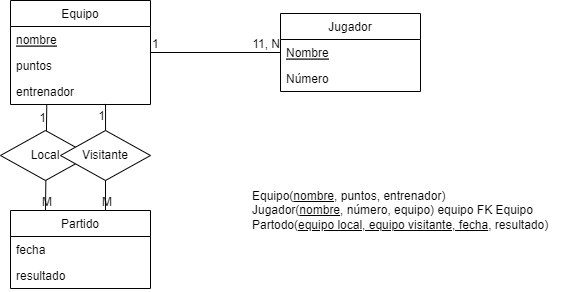

The diagram above was exported from draw.io. Its source (the exported page's mxGraphModel, read from the mxfile embedded in the PNG):
<mxGraphModel dx="1108" dy="553" grid="1" gridSize="10" guides="1" tooltips="1" connect="1" arrows="1" fold="1" page="1" pageScale="1" pageWidth="1169" pageHeight="827" math="0" shadow="0">
  <root>
    <mxCell id="0" />
    <mxCell id="1" parent="0" />
    <mxCell id="MWAFKSvKoIHzMAXofELc-1" value="Equipo" style="swimlane;fontStyle=0;childLayout=stackLayout;horizontal=1;startSize=26;fillColor=none;horizontalStack=0;resizeParent=1;resizeParentMax=0;resizeLast=0;collapsible=1;marginBottom=0;" vertex="1" parent="1">
      <mxGeometry x="200" y="90" width="140" height="104" as="geometry" />
    </mxCell>
    <mxCell id="MWAFKSvKoIHzMAXofELc-2" value="nombre" style="text;strokeColor=none;fillColor=none;align=left;verticalAlign=top;spacingLeft=4;spacingRight=4;overflow=hidden;rotatable=0;points=[[0,0.5],[1,0.5]];portConstraint=eastwest;fontStyle=4" vertex="1" parent="MWAFKSvKoIHzMAXofELc-1">
      <mxGeometry y="26" width="140" height="26" as="geometry" />
    </mxCell>
    <mxCell id="MWAFKSvKoIHzMAXofELc-14" value="puntos" style="text;strokeColor=none;fillColor=none;align=left;verticalAlign=top;spacingLeft=4;spacingRight=4;overflow=hidden;rotatable=0;points=[[0,0.5],[1,0.5]];portConstraint=eastwest;fontStyle=0" vertex="1" parent="MWAFKSvKoIHzMAXofELc-1">
      <mxGeometry y="52" width="140" height="26" as="geometry" />
    </mxCell>
    <mxCell id="MWAFKSvKoIHzMAXofELc-41" value="entrenador" style="text;strokeColor=none;fillColor=none;align=left;verticalAlign=top;spacingLeft=4;spacingRight=4;overflow=hidden;rotatable=0;points=[[0,0.5],[1,0.5]];portConstraint=eastwest;fontStyle=0" vertex="1" parent="MWAFKSvKoIHzMAXofELc-1">
      <mxGeometry y="78" width="140" height="26" as="geometry" />
    </mxCell>
    <mxCell id="MWAFKSvKoIHzMAXofELc-5" value="Jugador" style="swimlane;fontStyle=0;childLayout=stackLayout;horizontal=1;startSize=26;fillColor=none;horizontalStack=0;resizeParent=1;resizeParentMax=0;resizeLast=0;collapsible=1;marginBottom=0;" vertex="1" parent="1">
      <mxGeometry x="470" y="103" width="140" height="78" as="geometry" />
    </mxCell>
    <mxCell id="MWAFKSvKoIHzMAXofELc-6" value="Nombre" style="text;strokeColor=none;fillColor=none;align=left;verticalAlign=top;spacingLeft=4;spacingRight=4;overflow=hidden;rotatable=0;points=[[0,0.5],[1,0.5]];portConstraint=eastwest;fontStyle=4" vertex="1" parent="MWAFKSvKoIHzMAXofELc-5">
      <mxGeometry y="26" width="140" height="26" as="geometry" />
    </mxCell>
    <mxCell id="MWAFKSvKoIHzMAXofELc-7" value="Número" style="text;strokeColor=none;fillColor=none;align=left;verticalAlign=top;spacingLeft=4;spacingRight=4;overflow=hidden;rotatable=0;points=[[0,0.5],[1,0.5]];portConstraint=eastwest;" vertex="1" parent="MWAFKSvKoIHzMAXofELc-5">
      <mxGeometry y="52" width="140" height="26" as="geometry" />
    </mxCell>
    <mxCell id="MWAFKSvKoIHzMAXofELc-9" value="Partido" style="swimlane;fontStyle=0;childLayout=stackLayout;horizontal=1;startSize=26;fillColor=none;horizontalStack=0;resizeParent=1;resizeParentMax=0;resizeLast=0;collapsible=1;marginBottom=0;" vertex="1" parent="1">
      <mxGeometry x="200" y="300" width="140" height="78" as="geometry" />
    </mxCell>
    <mxCell id="MWAFKSvKoIHzMAXofELc-29" value="fecha" style="text;strokeColor=none;fillColor=none;align=left;verticalAlign=top;spacingLeft=4;spacingRight=4;overflow=hidden;rotatable=0;points=[[0,0.5],[1,0.5]];portConstraint=eastwest;" vertex="1" parent="MWAFKSvKoIHzMAXofELc-9">
      <mxGeometry y="26" width="140" height="26" as="geometry" />
    </mxCell>
    <mxCell id="MWAFKSvKoIHzMAXofELc-10" value="resultado" style="text;strokeColor=none;fillColor=none;align=left;verticalAlign=top;spacingLeft=4;spacingRight=4;overflow=hidden;rotatable=0;points=[[0,0.5],[1,0.5]];portConstraint=eastwest;" vertex="1" parent="MWAFKSvKoIHzMAXofELc-9">
      <mxGeometry y="52" width="140" height="26" as="geometry" />
    </mxCell>
    <mxCell id="MWAFKSvKoIHzMAXofELc-15" value="" style="endArrow=none;html=1;rounded=0;" edge="1" parent="1" source="MWAFKSvKoIHzMAXofELc-1" target="MWAFKSvKoIHzMAXofELc-5">
      <mxGeometry relative="1" as="geometry">
        <mxPoint x="130" y="250" as="sourcePoint" />
        <mxPoint x="290" y="250" as="targetPoint" />
      </mxGeometry>
    </mxCell>
    <mxCell id="MWAFKSvKoIHzMAXofELc-16" value="1" style="resizable=0;html=1;align=left;verticalAlign=bottom;" connectable="0" vertex="1" parent="MWAFKSvKoIHzMAXofELc-15">
      <mxGeometry x="-1" relative="1" as="geometry" />
    </mxCell>
    <mxCell id="MWAFKSvKoIHzMAXofELc-17" value="11, N" style="resizable=0;html=1;align=right;verticalAlign=bottom;" connectable="0" vertex="1" parent="MWAFKSvKoIHzMAXofELc-15">
      <mxGeometry x="1" relative="1" as="geometry" />
    </mxCell>
    <mxCell id="MWAFKSvKoIHzMAXofELc-18" value="" style="endArrow=none;html=1;rounded=0;exitX=0.25;exitY=0;exitDx=0;exitDy=0;entryX=0.259;entryY=1.023;entryDx=0;entryDy=0;entryPerimeter=0;" edge="1" parent="1" source="MWAFKSvKoIHzMAXofELc-9" target="MWAFKSvKoIHzMAXofELc-41">
      <mxGeometry relative="1" as="geometry">
        <mxPoint x="60" y="250" as="sourcePoint" />
        <mxPoint x="235" y="200" as="targetPoint" />
      </mxGeometry>
    </mxCell>
    <mxCell id="MWAFKSvKoIHzMAXofELc-19" value="M" style="resizable=0;html=1;align=left;verticalAlign=bottom;" connectable="0" vertex="1" parent="MWAFKSvKoIHzMAXofELc-18">
      <mxGeometry x="-1" relative="1" as="geometry">
        <mxPoint x="-5" as="offset" />
      </mxGeometry>
    </mxCell>
    <mxCell id="MWAFKSvKoIHzMAXofELc-20" value="1" style="resizable=0;html=1;align=right;verticalAlign=bottom;" connectable="0" vertex="1" parent="MWAFKSvKoIHzMAXofELc-18">
      <mxGeometry x="1" relative="1" as="geometry">
        <mxPoint y="21" as="offset" />
      </mxGeometry>
    </mxCell>
    <mxCell id="MWAFKSvKoIHzMAXofELc-31" value="Local" style="shape=rhombus;perimeter=rhombusPerimeter;whiteSpace=wrap;html=1;align=center;" vertex="1" parent="1">
      <mxGeometry x="190" y="220" width="90" height="50" as="geometry" />
    </mxCell>
    <mxCell id="MWAFKSvKoIHzMAXofELc-35" value="" style="endArrow=none;html=1;rounded=0;exitX=0.25;exitY=0;exitDx=0;exitDy=0;entryX=0.679;entryY=0.977;entryDx=0;entryDy=0;entryPerimeter=0;" edge="1" parent="1" target="MWAFKSvKoIHzMAXofELc-41">
      <mxGeometry relative="1" as="geometry">
        <mxPoint x="295" y="300" as="sourcePoint" />
        <mxPoint x="294.5799999999999" y="197.79200000000003" as="targetPoint" />
      </mxGeometry>
    </mxCell>
    <mxCell id="MWAFKSvKoIHzMAXofELc-36" value="M" style="resizable=0;html=1;align=left;verticalAlign=bottom;" connectable="0" vertex="1" parent="MWAFKSvKoIHzMAXofELc-35">
      <mxGeometry x="-1" relative="1" as="geometry">
        <mxPoint x="-5" as="offset" />
      </mxGeometry>
    </mxCell>
    <mxCell id="MWAFKSvKoIHzMAXofELc-37" value="1" style="resizable=0;html=1;align=right;verticalAlign=bottom;" connectable="0" vertex="1" parent="MWAFKSvKoIHzMAXofELc-35">
      <mxGeometry x="1" relative="1" as="geometry">
        <mxPoint y="21" as="offset" />
      </mxGeometry>
    </mxCell>
    <mxCell id="MWAFKSvKoIHzMAXofELc-38" value="Visitante" style="shape=rhombus;perimeter=rhombusPerimeter;whiteSpace=wrap;html=1;align=center;" vertex="1" parent="1">
      <mxGeometry x="250" y="220" width="90" height="50" as="geometry" />
    </mxCell>
    <mxCell id="MWAFKSvKoIHzMAXofELc-39" value="Equipo(&lt;u&gt;nombre&lt;/u&gt;, puntos, entrenador)&lt;br&gt;Jugador(&lt;u&gt;nombre&lt;/u&gt;, número, equipo) equipo FK Equipo&lt;br&gt;Partodo(&lt;u&gt;equipo local, equipo visitante, fecha&lt;/u&gt;, resultado)&lt;br&gt;" style="text;html=1;align=left;verticalAlign=middle;resizable=0;points=[];autosize=1;strokeColor=none;fillColor=none;" vertex="1" parent="1">
      <mxGeometry x="440" y="270" width="320" height="60" as="geometry" />
    </mxCell>
  </root>
</mxGraphModel>